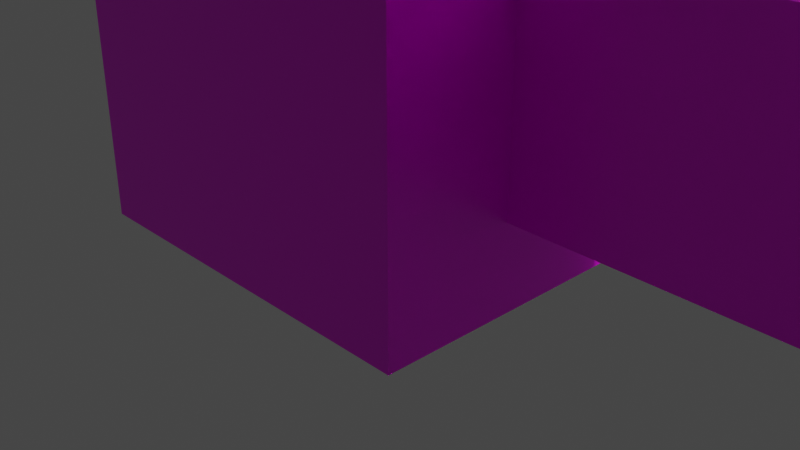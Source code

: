 # Source: fence_gate.blend  (saved by Blender 2.91.10; exported with 4.5.12 LTS)
import bpy
from mathutils import Matrix  # noqa: F401  (used for matrix-valued properties, if any)

bpy.ops.wm.read_factory_settings(use_empty=True)
scene = bpy.context.scene
scene.name = 'Scene'

# ---- collections
col_collection = bpy.data.collections.new('Collection'); scene.collection.children.link(col_collection)

# ---- images (referenced by path relative to the original .blend; pixels are not part of the script)
import os
ASSET_DIR = os.environ.get("B2B_ASSET_DIR", "")  # directory of the original .blend (textures are referenced by path, not embedded)
HERE = os.path.dirname(os.path.abspath(__file__))  # packed textures are extracted next to this script under _unpacked/

def load_image(name, relpath, width, height, colorspace="sRGB"):
    """Load a texture the original file referenced (path relative to the .blend, or extracted next to this script)."""
    p = next((c for c in (os.path.join(HERE, relpath), os.path.join(ASSET_DIR, relpath)) if relpath and os.path.exists(c)), "")
    if p:
        img = bpy.data.images.load(p, check_existing=True)
        img.name = name
    else:  # same state as the original file: an image datablock whose file is absent (Cycles renders it pink)
        img = bpy.data.images.new(name, width, height)
        img.source = "FILE"
        img.filepath = "//" + (relpath or name)
    img.colorspace_settings.name = colorspace
    return img
img_wall = load_image('wall', 'fencewall.png', 1024, 1024, 'sRGB')
img_handle = load_image('handle', 'handle.png', 1024, 1024, 'sRGB')

# ---- materials (node trees are filled in below, after node groups)
mat_wall = bpy.data.materials.new('wall')
mat_wall.alpha_threshold = 0.0
mat_wall.use_transparent_shadow = False
mat_wall.line_color = (0.0, 0.0, 0.0, 1.0)
mat_handle = bpy.data.materials.new('handle')
mat_handle.use_transparent_shadow = False

# ---- material node trees
mat_wall.use_nodes = True; mat_wall.node_tree.nodes.clear()
_N = mat_wall.node_tree.nodes; _L = mat_wall.node_tree.links
n0 = _N.new('ShaderNodeOutputMaterial'); n0.name = 'Material Output'; n0.location = (300, 300)
n1 = _N.new('ShaderNodeBsdfPrincipled'); n1.name = 'Principled BSDF'; n1.location = (10, 300)
n1.distribution = 'GGX'
n1.subsurface_method = 'BURLEY'
n1.inputs[2].default_value = 0.4
n1.inputs[3].default_value = 1.45
n1.inputs[27].default_value = (0.0, 0.0, 0.0, 1.0)
n1.inputs[28].default_value = 1.0
n2 = _N.new('ShaderNodeTexImage'); n2.name = 'Image Texture'; n2.location = (-280, 280)
n2.image = img_wall
_L.new(n1.outputs[0], n0.inputs[0])
_L.new(n2.outputs[0], n1.inputs[0])
n0.is_active_output = True
mat_handle.use_nodes = True; mat_handle.node_tree.nodes.clear()
_N = mat_handle.node_tree.nodes; _L = mat_handle.node_tree.links
n0 = _N.new('ShaderNodeBsdfPrincipled'); n0.name = 'Principled BSDF'; n0.location = (10, 300)
n0.distribution = 'GGX'
n0.subsurface_method = 'BURLEY'
n0.inputs[3].default_value = 1.45
n0.inputs[27].default_value = (0.0, 0.0, 0.0, 1.0)
n0.inputs[28].default_value = 1.0
n1 = _N.new('ShaderNodeOutputMaterial'); n1.name = 'Material Output'; n1.location = (300, 300)
n2 = _N.new('ShaderNodeTexImage'); n2.name = 'Image Texture'; n2.location = (-280, 280)
n2.image = img_handle
_L.new(n0.outputs[0], n1.inputs[0])
_L.new(n2.outputs[0], n0.inputs[0])
n1.is_active_output = True

# ---- world
world_world = bpy.data.worlds.new('World'); scene.world = world_world
world_world.use_nodes = True; world_world.node_tree.nodes.clear()
_N = world_world.node_tree.nodes; _L = world_world.node_tree.links
n0 = _N.new('ShaderNodeOutputWorld'); n0.name = 'World Output'; n0.location = (300, 300)
n1 = _N.new('ShaderNodeBackground'); n1.name = 'Background'; n1.location = (10, 300)
n1.inputs[0].default_value = (0.05088, 0.05088, 0.05088, 1.0)
_L.new(n1.outputs[0], n0.inputs[0])
n0.is_active_output = True
world_world.color = (0.05088, 0.05088, 0.05088)
world_world.use_sun_shadow = False
world_world.sun_shadow_jitter_overblur = 0.0

# ---- cameras
cam_camera = bpy.data.cameras.new('Camera')
cam_camera.clip_end = 100.0
cam_camera.ortho_scale = 7.314

# ---- lights
light_light = bpy.data.lights.new('Light', 'POINT')
light_light.transmission_factor = 0.0
light_light.energy = 1000.0
light_light.shadow_soft_size = 0.1
light_light.shadow_maximum_resolution = 0.006
light_light.use_absolute_resolution = True

# ---- meshes
me_cube_001 = bpy.data.meshes.new('Cube.001')
me_cube_001.from_pydata([(2.0, 2.0, 10.02), (2.0, 2.0, 0.01556), (2.0, -2.0, 10.02), (2.0, -2.0, 0.01556), (-2.0, 2.0, 10.02), (-2.0, 2.0, 0.01556), (-2.0, -2.0, 10.02), (-2.0, -2.0, 0.01556), (-2.0, 0.6667, 0.01556), (-2.0, -0.6667, 0.01556), (2.0, 0.6667, 10.02), (2.0, -0.6667, 10.02), (-2.0, -0.6667, 10.02), (-2.0, 0.6667, 10.02), (2.0, -0.6667, 0.01556), (2.0, 0.6667, 0.01556), (2.0, 2.0, 9.445), (2.0, 2.0, 7.309), (-2.0, -2.0, 7.309), (-2.0, -2.0, 9.445), (2.0, -2.0, 9.445), (2.0, -2.0, 7.309), (-2.0, 2.0, 9.445), (-2.0, 2.0, 7.309), (2.0, 0.6667, 9.445), (2.0, 0.6667, 7.309), (2.0, -0.6667, 9.445), (2.0, -0.6667, 7.309), (-2.0, -0.6667, 9.445), (-2.0, -0.6667, 7.309), (-2.0, 0.6667, 9.445), (-2.0, 0.6667, 7.309), (2.0, 2.0, 6.523), (2.0, 2.0, 4.194), (2.0, -2.0, 6.523), (2.0, -2.0, 4.194), (-2.0, 2.0, 6.523), (-2.0, 2.0, 4.194), (2.0, 0.6667, 6.523), (2.0, 0.6667, 4.194), (2.0, -0.6667, 6.523), (2.0, -0.6667, 4.194), (-2.0, -0.6667, 6.523), (-2.0, -0.6667, 4.194), (-2.0, 0.6667, 6.523), (-2.0, 0.6667, 4.194), (-2.0, -2.0, 4.194), (-2.0, -2.0, 6.523), (2.0, 2.0, 3.181), (2.0, 2.0, 0.9019), (2.0, -2.0, 3.181), (2.0, -2.0, 0.9019), (-2.0, 2.0, 3.181), (-2.0, 2.0, 0.9019), (2.0, 0.6667, 3.181), (2.0, 0.6667, 0.9019), (2.0, -0.6667, 3.181), (2.0, -0.6667, 0.9019), (-2.0, -0.6667, 3.181), (-2.0, -0.6667, 0.9019), (-2.0, 0.6667, 3.181), (-2.0, 0.6667, 0.9019), (-2.0, -2.0, 0.9019), (-2.0, -2.0, 3.181), (-7.0, -0.6667, 9.445), (-7.0, -0.6667, 7.309), (-7.0, 0.6667, 9.445), (-7.0, 0.6667, 7.309), (-7.0, 2.0, 10.02), (-7.0, 2.0, 0.01556), (-7.0, -2.0, 10.02), (-7.0, -2.0, 0.01556), (-11.0, 2.0, 10.02), (-11.0, 2.0, 0.01556), (-11.0, -2.0, 10.02), (-11.0, -2.0, 0.01556), (-11.0, 0.6667, 0.01556), (-11.0, -0.6667, 0.01556), (-7.0, 0.6667, 10.02), (-7.0, -0.6667, 10.02), (-11.0, -0.6667, 10.02), (-11.0, 0.6667, 10.02), (-7.0, -0.6667, 0.01556), (-7.0, 0.6667, 0.01556), (-7.0, 2.0, 9.445), (-7.0, 2.0, 7.309), (-11.0, -2.0, 7.309), (-11.0, -2.0, 9.445), (-7.0, -2.0, 9.445), (-7.0, -2.0, 7.309), (-11.0, 2.0, 9.445), (-11.0, 2.0, 7.309), (-7.0, 0.6667, 9.445), (-7.0, 0.6667, 7.309), (-7.0, -0.6667, 9.445), (-7.0, -0.6667, 7.309), (-11.0, -0.6667, 9.445), (-11.0, -0.6667, 7.309), (-11.0, 0.6667, 9.445), (-11.0, 0.6667, 7.309), (-7.0, 2.0, 6.523), (-7.0, 2.0, 4.194), (-7.0, -2.0, 6.523), (-7.0, -2.0, 4.194), (-11.0, 2.0, 6.523), (-11.0, 2.0, 4.194), (-7.0, 0.6667, 6.523), (-7.0, 0.6667, 4.194), (-7.0, -0.6667, 6.523), (-7.0, -0.6667, 4.194), (-11.0, -0.6667, 6.523), (-11.0, -0.6667, 4.194), (-11.0, 0.6667, 6.523), (-11.0, 0.6667, 4.194), (-11.0, -2.0, 4.194), (-11.0, -2.0, 6.523), (-7.0, 2.0, 3.181), (-7.0, 2.0, 0.9019), (-7.0, -2.0, 3.181), (-7.0, -2.0, 0.9019), (-11.0, 2.0, 3.181), (-11.0, 2.0, 0.9019), (-7.0, 0.6667, 3.181), (-7.0, 0.6667, 0.9019), (-7.0, -0.6667, 3.181), (-7.0, -0.6667, 0.9019), (-11.0, -0.6667, 3.181), (-11.0, -0.6667, 0.9019), (-11.0, 0.6667, 3.181), (-11.0, 0.6667, 0.9019), (-11.0, -2.0, 0.9019), (-11.0, -2.0, 3.181), (-1.944, 0.6667, 6.523), (-1.944, 0.6667, 4.194), (-1.944, -0.6667, 6.523), (-1.944, -0.6667, 4.194), (-2.0, 0.6667, 3.181), (-2.0, 0.6667, 0.9019), (-2.0, -0.6667, 3.181), (-2.0, -0.6667, 0.9019)], [], [(11, 12, 6, 2), (20, 2, 6, 19), (30, 13, 4, 22), (9, 14, 3, 7), (26, 11, 2, 20), (22, 4, 0, 16), (16, 0, 10, 24), (24, 10, 11, 26), (5, 1, 15, 8), (8, 15, 14, 9), (19, 6, 12, 28), (28, 12, 13, 30), (0, 4, 13, 10), (10, 13, 12, 11), (42, 29, 31, 44), (28, 30, 66, 64), (47, 18, 29, 42), (18, 19, 28, 29), (38, 25, 27, 40), (25, 24, 26, 27), (32, 17, 25, 38), (17, 16, 24, 25), (36, 23, 17, 32), (23, 22, 16, 17), (40, 27, 21, 34), (27, 26, 20, 21), (44, 31, 23, 36), (31, 30, 22, 23), (34, 21, 18, 47), (21, 20, 19, 18), (50, 35, 46, 63), (35, 34, 47, 46), (60, 45, 37, 52), (45, 44, 36, 37), (56, 41, 35, 50), (41, 40, 34, 35), (52, 37, 33, 48), (37, 36, 32, 33), (48, 33, 39, 54), (33, 32, 38, 39), (54, 39, 41, 56), (39, 38, 40, 41), (63, 46, 43, 58), (46, 47, 42, 43), (58, 43, 45, 60), (43, 42, 44, 45), (9, 59, 61, 8), (59, 58, 60, 61), (7, 62, 59, 9), (62, 63, 58, 59), (15, 55, 57, 14), (55, 54, 56, 57), (1, 49, 55, 15), (49, 48, 54, 55), (5, 53, 49, 1), (53, 52, 48, 49), (14, 57, 51, 3), (57, 56, 50, 51), (8, 61, 53, 5), (61, 60, 52, 53), (3, 51, 62, 7), (51, 50, 63, 62), (65, 64, 66, 67), (30, 31, 67, 66), (29, 28, 64, 65), (31, 29, 65, 67), (79, 80, 74, 70), (88, 70, 74, 87), (98, 81, 72, 90), (77, 82, 71, 75), (94, 79, 70, 88), (90, 72, 68, 84), (84, 68, 78, 92), (92, 78, 79, 94), (73, 69, 83, 76), (76, 83, 82, 77), (87, 74, 80, 96), (96, 80, 81, 98), (68, 72, 81, 78), (78, 81, 80, 79), (110, 97, 99, 112), (97, 96, 98, 99), (115, 86, 97, 110), (86, 87, 96, 97), (106, 93, 95, 108), (93, 92, 94, 95), (100, 85, 93, 106), (85, 84, 92, 93), (104, 91, 85, 100), (91, 90, 84, 85), (108, 95, 89, 102), (95, 94, 88, 89), (112, 99, 91, 104), (99, 98, 90, 91), (102, 89, 86, 115), (89, 88, 87, 86), (118, 103, 114, 131), (103, 102, 115, 114), (128, 113, 105, 120), (113, 112, 104, 105), (124, 109, 103, 118), (109, 108, 102, 103), (120, 105, 101, 116), (105, 104, 100, 101), (116, 101, 107, 122), (101, 100, 106, 107), (122, 107, 109, 124), (109, 107, 133, 135), (131, 114, 111, 126), (114, 115, 110, 111), (126, 111, 113, 128), (111, 110, 112, 113), (77, 127, 129, 76), (127, 126, 128, 129), (75, 130, 127, 77), (130, 131, 126, 127), (83, 123, 125, 82), (124, 125, 139, 138), (69, 117, 123, 83), (117, 116, 122, 123), (73, 121, 117, 69), (121, 120, 116, 117), (82, 125, 119, 71), (125, 124, 118, 119), (76, 129, 121, 73), (129, 128, 120, 121), (71, 119, 130, 75), (119, 118, 131, 130), (133, 132, 134, 135), (108, 109, 135, 134), (107, 106, 132, 133), (106, 108, 134, 132), (137, 136, 138, 139), (125, 123, 137, 139), (123, 122, 136, 137), (122, 124, 138, 136)])
_uv = me_cube_001.uv_layers.new(name='UVMap')
_uv.uv.foreach_set('vector', [0.6414, 0.5078, 0.481, 0.5078, 0.481, 0.5612, 0.6414, 0.5612, 0.1603, 0.378, 0.1603, 0.4009, 0.3207, 0.4009, 0.3207, 0.378, 0.4276, 0.378, 0.4276, 0.4009, 0.481, 0.4009, 0.481, 0.378, 0.6414, 0.6681, 0.481, 0.6681, 0.481, 0.7216, 0.6414, 0.7216, 0.1069, 0.7789, 0.1069, 0.8017, 0.1603, 0.8017, 0.1603, 0.7789, 0.6414, 0.378, 0.6414, 0.4009, 0.8017, 0.4009, 0.8017, 0.378, 0.0, 0.7789, 0.0, 0.8017, 0.05345, 0.8017, 0.05345, 0.7789, 0.05345, 0.7789, 0.05345, 0.8017, 0.1069, 0.8017, 0.1069, 0.7789, 0.6414, 0.5612, 0.481, 0.5612, 0.481, 0.6147, 0.6414, 0.6147, 0.6414, 0.6147, 0.481, 0.6147, 0.481, 0.6681, 0.6414, 0.6681, 0.3207, 0.378, 0.3207, 0.4009, 0.3741, 0.4009, 0.3741, 0.378, 0.3741, 0.378, 0.3741, 0.4009, 0.4276, 0.4009, 0.4276, 0.378, 0.6414, 0.4009, 0.481, 0.4009, 0.481, 0.4543, 0.6414, 0.4543, 0.6414, 0.4543, 0.481, 0.4543, 0.481, 0.5078, 0.6414, 0.5078, 0.3741, 0.2609, 0.3741, 0.2924, 0.4276, 0.2924, 0.4276, 0.2609, 0.8931, 0.6058, 0.9466, 0.6058, 0.9466, 0.4054, 0.8931, 0.4054, 0.3207, 0.2609, 0.3207, 0.2924, 0.3741, 0.2924, 0.3741, 0.2609, 0.3207, 0.2924, 0.3207, 0.378, 0.3741, 0.378, 0.3741, 0.2924, 0.05345, 0.6617, 0.05345, 0.6933, 0.1069, 0.6933, 0.1069, 0.6617, 0.05345, 0.6933, 0.05345, 0.7789, 0.1069, 0.7789, 0.1069, 0.6933, 0.0, 0.6617, 0.0, 0.6933, 0.05345, 0.6933, 0.05345, 0.6617, 0.0, 0.6933, 0.0, 0.7789, 0.05345, 0.7789, 0.05345, 0.6933, 0.6414, 0.2609, 0.6414, 0.2924, 0.8017, 0.2924, 0.8017, 0.2609, 0.6414, 0.2924, 0.6414, 0.378, 0.8017, 0.378, 0.8017, 0.2924, 0.1069, 0.6617, 0.1069, 0.6933, 0.1603, 0.6933, 0.1603, 0.6617, 0.1069, 0.6933, 0.1069, 0.7789, 0.1603, 0.7789, 0.1603, 0.6933, 0.4276, 0.2609, 0.4276, 0.2924, 0.481, 0.2924, 0.481, 0.2609, 0.4276, 0.2924, 0.4276, 0.378, 0.481, 0.378, 0.481, 0.2924, 0.1603, 0.2609, 0.1603, 0.2924, 0.3207, 0.2924, 0.3207, 0.2609, 0.1603, 0.2924, 0.1603, 0.378, 0.3207, 0.378, 0.3207, 0.2924, 0.1603, 0.1269, 0.1603, 0.1675, 0.3207, 0.1675, 0.3207, 0.1269, 0.1603, 0.1675, 0.1603, 0.2609, 0.3207, 0.2609, 0.3207, 0.1675, 0.4276, 0.1269, 0.4276, 0.1675, 0.481, 0.1675, 0.481, 0.1269, 0.4276, 0.1675, 0.4276, 0.2609, 0.481, 0.2609, 0.481, 0.1675, 0.1069, 0.5278, 0.1069, 0.5684, 0.1603, 0.5684, 0.1603, 0.5278, 0.1069, 0.5684, 0.1069, 0.6617, 0.1603, 0.6617, 0.1603, 0.5684, 0.6414, 0.1269, 0.6414, 0.1675, 0.8017, 0.1675, 0.8017, 0.1269, 0.6414, 0.1675, 0.6414, 0.2609, 0.8017, 0.2609, 0.8017, 0.1675, 0.0, 0.5278, 0.0, 0.5684, 0.05345, 0.5684, 0.05345, 0.5278, 0.0, 0.5684, 0.0, 0.6617, 0.05345, 0.6617, 0.05345, 0.5684, 0.05345, 0.5278, 0.05345, 0.5684, 0.1069, 0.5684, 0.1069, 0.5278, 0.05345, 0.5684, 0.05345, 0.6617, 0.1069, 0.6617, 0.1069, 0.5684, 0.3207, 0.1269, 0.3207, 0.1675, 0.3741, 0.1675, 0.3741, 0.1269, 0.3207, 0.1675, 0.3207, 0.2609, 0.3741, 0.2609, 0.3741, 0.1675, 0.3741, 0.1269, 0.3741, 0.1675, 0.4276, 0.1675, 0.4276, 0.1269, 0.3741, 0.1675, 0.3741, 0.2609, 0.4276, 0.2609, 0.4276, 0.1675, 0.3741, 4.657e-09, 0.3741, 0.03553, 0.4276, 0.03553, 0.4276, 9.313e-09, 0.3741, 0.03553, 0.3741, 0.1269, 0.4276, 0.1269, 0.4276, 0.03553, 0.3207, 0.0, 0.3207, 0.03553, 0.3741, 0.03553, 0.3741, 4.657e-09, 0.3207, 0.03553, 0.3207, 0.1269, 0.3741, 0.1269, 0.3741, 0.03553, 0.05345, 0.4009, 0.05345, 0.4364, 0.1069, 0.4364, 0.1069, 0.4009, 0.05345, 0.4364, 0.05345, 0.5278, 0.1069, 0.5278, 0.1069, 0.4364, 0.0, 0.4009, 0.0, 0.4364, 0.05345, 0.4364, 0.05345, 0.4009, 0.0, 0.4364, 0.0, 0.5278, 0.05345, 0.5278, 0.05345, 0.4364, 0.6414, 0.0, 0.6414, 0.03553, 0.8017, 0.03553, 0.8017, 1.397e-08, 0.6414, 0.03553, 0.6414, 0.1269, 0.8017, 0.1269, 0.8017, 0.03553, 0.1069, 0.4009, 0.1069, 0.4364, 0.1603, 0.4364, 0.1603, 0.4009, 0.1069, 0.4364, 0.1069, 0.5278, 0.1603, 0.5278, 0.1603, 0.4364, 0.4276, 9.313e-09, 0.4276, 0.03553, 0.481, 0.03553, 0.481, 1.397e-08, 0.4276, 0.03553, 0.4276, 0.1269, 0.481, 0.1269, 0.481, 0.03553, 0.1603, 0.0, 0.1603, 0.03553, 0.3207, 0.03553, 0.3207, 1.397e-08, 0.1603, 0.03553, 0.1603, 0.1269, 0.3207, 0.1269, 0.3207, 0.03553, 0.1069, 0.8017, 0.1069, 0.8874, 0.1603, 0.8874, 0.1603, 0.8017, 0.5667, 0.922, 0.6523, 0.922, 0.6523, 0.7216, 0.5667, 0.7216, 0.5667, 0.7216, 0.481, 0.7216, 0.481, 0.922, 0.5667, 0.922, 0.9486, 0.0, 0.8951, 0.0, 0.8951, 0.2004, 0.9486, 0.2004, 0.8017, 0.5078, 0.6414, 0.5078, 0.6414, 0.5612, 0.8017, 0.5612, 0.3207, 0.7789, 0.3207, 0.8017, 0.481, 0.8017, 0.481, 0.7789, 0.1069, 0.378, 0.1069, 0.4009, 0.1603, 0.4009, 0.1603, 0.378, 0.8017, 0.6681, 0.6414, 0.6681, 0.6414, 0.7216, 0.8017, 0.7216, 0.5879, 0.378, 0.5879, 0.4009, 0.6414, 0.4009, 0.6414, 0.378, 0.1603, 0.7789, 0.1603, 0.8017, 0.3207, 0.8017, 0.3207, 0.7789, 0.481, 0.378, 0.481, 0.4009, 0.5345, 0.4009, 0.5345, 0.378, 0.5345, 0.378, 0.5345, 0.4009, 0.5879, 0.4009, 0.5879, 0.378, 0.8017, 0.5612, 0.6414, 0.5612, 0.6414, 0.6147, 0.8017, 0.6147, 0.8017, 0.6147, 0.6414, 0.6147, 0.6414, 0.6681, 0.8017, 0.6681, 0.0, 0.378, 0.0, 0.4009, 0.05345, 0.4009, 0.05345, 0.378, 0.05345, 0.378, 0.05345, 0.4009, 0.1069, 0.4009, 0.1069, 0.378, 0.8017, 0.4009, 0.6414, 0.4009, 0.6414, 0.4543, 0.8017, 0.4543, 0.8017, 0.4543, 0.6414, 0.4543, 0.6414, 0.5078, 0.8017, 0.5078, 0.05345, 0.2609, 0.05345, 0.2924, 0.1069, 0.2924, 0.1069, 0.2609, 0.05345, 0.2924, 0.05345, 0.378, 0.1069, 0.378, 0.1069, 0.2924, 0.0, 0.2609, 0.0, 0.2924, 0.05345, 0.2924, 0.05345, 0.2609, 0.0, 0.2924, 0.0, 0.378, 0.05345, 0.378, 0.05345, 0.2924, 0.5345, 0.2609, 0.5345, 0.2924, 0.5879, 0.2924, 0.5879, 0.2609, 0.5345, 0.2924, 0.5345, 0.378, 0.5879, 0.378, 0.5879, 0.2924, 0.481, 0.2609, 0.481, 0.2924, 0.5345, 0.2924, 0.5345, 0.2609, 0.481, 0.2924, 0.481, 0.378, 0.5345, 0.378, 0.5345, 0.2924, 0.1603, 0.6617, 0.1603, 0.6933, 0.3207, 0.6933, 0.3207, 0.6617, 0.1603, 0.6933, 0.1603, 0.7789, 0.3207, 0.7789, 0.3207, 0.6933, 0.5879, 0.2609, 0.5879, 0.2924, 0.6414, 0.2924, 0.6414, 0.2609, 0.5879, 0.2924, 0.5879, 0.378, 0.6414, 0.378, 0.6414, 0.2924, 0.1069, 0.2609, 0.1069, 0.2924, 0.1603, 0.2924, 0.1603, 0.2609, 0.1069, 0.2924, 0.1069, 0.378, 0.1603, 0.378, 0.1603, 0.2924, 0.3207, 0.6617, 0.3207, 0.6933, 0.481, 0.6933, 0.481, 0.6617, 0.3207, 0.6933, 0.3207, 0.7789, 0.481, 0.7789, 0.481, 0.6933, 0.3207, 0.5278, 0.3207, 0.5684, 0.481, 0.5684, 0.481, 0.5278, 0.3207, 0.5684, 0.3207, 0.6617, 0.481, 0.6617, 0.481, 0.5684, 0.1069, 0.1269, 0.1069, 0.1675, 0.1603, 0.1675, 0.1603, 0.1269, 0.1069, 0.1675, 0.1069, 0.2609, 0.1603, 0.2609, 0.1603, 0.1675, 0.5879, 0.1269, 0.5879, 0.1675, 0.6414, 0.1675, 0.6414, 0.1269, 0.5879, 0.1675, 0.5879, 0.2609, 0.6414, 0.2609, 0.6414, 0.1675, 0.1603, 0.5278, 0.1603, 0.5684, 0.3207, 0.5684, 0.3207, 0.5278, 0.1603, 0.5684, 0.1603, 0.6617, 0.3207, 0.6617, 0.3207, 0.5684, 0.481, 0.1269, 0.481, 0.1675, 0.5345, 0.1675, 0.5345, 0.1269, 0.481, 0.1675, 0.481, 0.2609, 0.5345, 0.2609, 0.5345, 0.1675, 0.5345, 0.1269, 0.5345, 0.1675, 0.5879, 0.1675, 0.5879, 0.1269, 0.7592, 0.7216, 0.7057, 0.7216, 0.7057, 0.9243, 0.7592, 0.9243, 0.0, 0.1269, 0.0, 0.1675, 0.05345, 0.1675, 0.05345, 0.1269, 0.0, 0.1675, 0.0, 0.2609, 0.05345, 0.2609, 0.05345, 0.1675, 0.05345, 0.1269, 0.05345, 0.1675, 0.1069, 0.1675, 0.1069, 0.1269, 0.05345, 0.1675, 0.05345, 0.2609, 0.1069, 0.2609, 0.1069, 0.1675, 0.05345, 4.657e-09, 0.05345, 0.03553, 0.1069, 0.03553, 0.1069, 9.313e-09, 0.05345, 0.03553, 0.05345, 0.1269, 0.1069, 0.1269, 0.1069, 0.03553, 0.0, 0.0, 0.0, 0.03553, 0.05345, 0.03553, 0.05345, 4.657e-09, 0.0, 0.03553, 0.0, 0.1269, 0.05345, 0.1269, 0.05345, 0.03553, 0.5345, 4.657e-09, 0.5345, 0.03553, 0.5879, 0.03553, 0.5879, 9.313e-09, 0.8017, 0.6058, 0.8931, 0.6058, 0.8931, 0.4054, 0.8017, 0.4054, 0.481, 0.0, 0.481, 0.03553, 0.5345, 0.03553, 0.5345, 4.657e-09, 0.481, 0.03553, 0.481, 0.1269, 0.5345, 0.1269, 0.5345, 0.03553, 0.1603, 0.4009, 0.1603, 0.4364, 0.3207, 0.4364, 0.3207, 0.4009, 0.1603, 0.4364, 0.1603, 0.5278, 0.3207, 0.5278, 0.3207, 0.4364, 0.5879, 9.313e-09, 0.5879, 0.03553, 0.6414, 0.03553, 0.6414, 1.397e-08, 0.5879, 0.03553, 0.5879, 0.1269, 0.6414, 0.1269, 0.6414, 0.03553, 0.1069, 9.313e-09, 0.1069, 0.03553, 0.1603, 0.03553, 0.1603, 1.397e-08, 0.1069, 0.03553, 0.1069, 0.1269, 0.1603, 0.1269, 0.1603, 0.03553, 0.3207, 0.4009, 0.3207, 0.4364, 0.481, 0.4364, 0.481, 0.4009, 0.3207, 0.4364, 0.3207, 0.5278, 0.481, 0.5278, 0.481, 0.4364, 0.0, 0.8017, 0.0, 0.8951, 0.05345, 0.8951, 0.05345, 0.8017, 0.8951, 0.0, 0.8017, 0.0, 0.8017, 0.2027, 0.8951, 0.2027, 0.8017, 0.4054, 0.8951, 0.4054, 0.8951, 0.2027, 0.8017, 0.2027, 0.6523, 0.9243, 0.7057, 0.9243, 0.7057, 0.7216, 0.6523, 0.7216, 0.05345, 0.8017, 0.05345, 0.8931, 0.1069, 0.8931, 0.1069, 0.8017, 0.9466, 0.6058, 1.0, 0.6058, 1.0, 0.4054, 0.9466, 0.4054, 0.8931, 0.6058, 0.8017, 0.6058, 0.8017, 0.8063, 0.8931, 0.8063, 0.9486, 0.2004, 0.8951, 0.2004, 0.8951, 0.4009, 0.9486, 0.4009])
me_cube_001.materials.append(mat_wall)
me_cube_001.use_remesh_preserve_volume = False
me_cube_001.use_remesh_preserve_attributes = False
me_cube_001.use_mirror_vertex_groups = False
me_cube_001.update()
me_cylinder = bpy.data.meshes.new('Cylinder')
me_cylinder.from_pydata([(0.0, 1.0, -1.0), (0.0, 1.0, 1.0), (0.1951, 0.9808, -1.0), (0.1951, 0.9808, 1.0), (0.3827, 0.9239, -1.0), (0.3827, 0.9239, 1.0), (0.5556, 0.8315, -1.0), (0.5556, 0.8315, 1.0), (0.7071, 0.7071, -1.0), (0.7071, 0.7071, 1.0), (0.8315, 0.5556, -1.0), (0.8315, 0.5556, 1.0), (0.9239, 0.3827, -1.0), (0.9239, 0.3827, 1.0), (0.9808, 0.1951, -1.0), (0.9808, 0.1951, 1.0), (1.0, 7.55e-08, -1.0), (1.0, 7.55e-08, 1.0), (0.9808, -0.1951, -1.0), (0.9808, -0.1951, 1.0), (0.9239, -0.3827, -1.0), (0.9239, -0.3827, 1.0), (0.8315, -0.5556, -1.0), (0.8315, -0.5556, 1.0), (0.7071, -0.7071, -1.0), (0.7071, -0.7071, 1.0), (0.5556, -0.8315, -1.0), (0.5556, -0.8315, 1.0), (0.3827, -0.9239, -1.0), (0.3827, -0.9239, 1.0), (0.1951, -0.9808, -1.0), (0.1951, -0.9808, 1.0), (-3.258e-07, -1.0, -1.0), (-3.258e-07, -1.0, 1.0), (-0.1951, -0.9808, -1.0), (-0.1951, -0.9808, 1.0), (-0.3827, -0.9239, -1.0), (-0.3827, -0.9239, 1.0), (-0.5556, -0.8315, -1.0), (-0.5556, -0.8315, 1.0), (-0.7071, -0.7071, -1.0), (-0.7071, -0.7071, 1.0), (-0.8315, -0.5556, -1.0), (-0.8315, -0.5556, 1.0), (-0.9239, -0.3827, -1.0), (-0.9239, -0.3827, 1.0), (-0.9808, -0.1951, -1.0), (-0.9808, -0.1951, 1.0), (-1.0, 9.656e-07, -1.0), (-1.0, 9.656e-07, 1.0), (-0.9808, 0.1951, -1.0), (-0.9808, 0.1951, 1.0), (-0.9239, 0.3827, -1.0), (-0.9239, 0.3827, 1.0), (-0.8315, 0.5556, -1.0), (-0.8315, 0.5556, 1.0), (-0.7071, 0.7071, -1.0), (-0.7071, 0.7071, 1.0), (-0.5556, 0.8315, -1.0), (-0.5556, 0.8315, 1.0), (-0.3827, 0.9239, -1.0), (-0.3827, 0.9239, 1.0), (-0.1951, 0.9808, -1.0), (-0.1951, 0.9808, 1.0), (0.0, 1.0, 0.8544), (0.1951, 0.9808, 0.8544), (0.3827, 0.9239, 0.8544), (0.5556, 0.8315, 0.8544), (0.7071, 0.7071, 0.8544), (0.8315, 0.5556, 0.8544), (0.9239, 0.3827, 0.8544), (0.9808, 0.1951, 0.8544), (1.0, 7.55e-08, 0.8544), (0.9808, -0.1951, 0.8544), (0.9239, -0.3827, 0.8544), (0.8315, -0.5556, 0.8544), (0.7071, -0.7071, 0.8544), (0.5556, -0.8315, 0.8544), (0.3827, -0.9239, 0.8544), (0.1951, -0.9808, 0.8544), (-3.258e-07, -1.0, 0.8544), (-0.1951, -0.9808, 0.8544), (-0.3827, -0.9239, 0.8544), (-0.5556, -0.8315, 0.8544), (-0.7071, -0.7071, 0.8544), (-0.8315, -0.5556, 0.8544), (-0.9239, -0.3827, 0.8544), (-0.9808, -0.1951, 0.8544), (-1.0, 9.656e-07, 0.8544), (-0.9808, 0.1951, 0.8544), (-0.9239, 0.3827, 0.8544), (-0.8315, 0.5556, 0.8544), (-0.7071, 0.7071, 0.8544), (-0.5556, 0.8315, 0.8544), (-0.3827, 0.9239, 0.8544), (-0.1951, 0.9808, 0.8544), (0.1951, 0.9808, 0.7883), (0.3827, 0.9239, 0.7883), (0.5556, 0.8315, 0.7883), (0.7071, 0.7071, 0.7883), (0.8315, 0.5556, 0.7883), (0.9239, 0.3827, 0.7883), (0.9808, 0.1951, 0.7883), (1.0, 7.55e-08, 0.7883), (0.9808, -0.1951, 0.7883), (0.9239, -0.3827, 0.7883), (0.8315, -0.5556, 0.7883), (0.7071, -0.7071, 0.7883), (0.5556, -0.8315, 0.7883), (0.3827, -0.9239, 0.7883), (0.1951, -0.9808, 0.7883), (-3.258e-07, -1.0, 0.7883), (-0.1951, -0.9808, 0.7883), (-0.3827, -0.9239, 0.7883), (-0.5556, -0.8315, 0.7883), (-0.7071, -0.7071, 0.7883), (-0.8315, -0.5556, 0.7883), (-0.9239, -0.3827, 0.7883), (-0.9808, -0.1951, 0.7883), (-1.0, 9.656e-07, 0.7883), (-0.9808, 0.1951, 0.7883), (-0.9239, 0.3827, 0.7883), (-0.8315, 0.5556, 0.7883), (-0.7071, 0.7071, 0.7883), (-0.5556, 0.8315, 0.7883), (-0.3827, 0.9239, 0.7883), (-0.1951, 0.9808, 0.7883), (0.0, 1.0, 0.7883), (0.1951, 0.9808, 0.1728), (0.3827, 0.9239, 0.1728), (0.5556, 0.8315, 0.1728), (0.7071, 0.7071, 0.1728), (0.8315, 0.5556, 0.1728), (0.9239, 0.3827, 0.1728), (0.9808, 0.1951, 0.1728), (1.0, 7.55e-08, 0.1728), (0.9808, -0.1951, 0.1728), (0.9239, -0.3827, 0.1728), (0.8315, -0.5556, 0.1728), (0.7071, -0.7071, 0.1728), (0.5556, -0.8315, 0.1728), (0.3827, -0.9239, 0.1728), (0.1951, -0.9808, 0.1728), (-3.258e-07, -1.0, 0.1728), (-0.1951, -0.9808, 0.1728), (-0.3827, -0.9239, 0.1728), (-0.5556, -0.8315, 0.1728), (-0.7071, -0.7071, 0.1728), (-0.8315, -0.5556, 0.1728), (-0.9239, -0.3827, 0.1728), (-0.9808, -0.1951, 0.1728), (-1.0, 9.656e-07, 0.1728), (-0.9808, 0.1951, 0.1728), (-0.9239, 0.3827, 0.1728), (-0.8315, 0.5556, 0.1728), (-0.7071, 0.7071, 0.1728), (-0.5556, 0.8315, 0.1728), (-0.3827, 0.9239, 0.1728), (-0.1951, 0.9808, 0.1728), (0.0, 1.0, 0.1728), (0.1951, 0.9808, 0.08234), (0.3827, 0.9239, 0.08234), (0.5556, 0.8315, 0.08234), (0.7071, 0.7071, 0.08234), (0.8315, 0.5556, 0.08234), (0.9239, 0.3827, 0.08234), (0.9808, 0.1951, 0.08234), (1.0, 7.55e-08, 0.08234), (0.9808, -0.1951, 0.08234), (0.9239, -0.3827, 0.08234), (0.8315, -0.5556, 0.08234), (0.7071, -0.7071, 0.08234), (0.5556, -0.8315, 0.08234), (0.3827, -0.9239, 0.08234), (0.1951, -0.9808, 0.08234), (-3.258e-07, -1.0, 0.08234), (-0.1951, -0.9808, 0.08234), (-0.3827, -0.9239, 0.08234), (-0.5556, -0.8315, 0.08234), (-0.7071, -0.7071, 0.08234), (-0.8315, -0.5556, 0.08234), (-0.9239, -0.3827, 0.08234), (-0.9808, -0.1951, 0.08234), (-1.0, 9.656e-07, 0.08234), (-0.9808, 0.1951, 0.08234), (-0.9239, 0.3827, 0.08234), (-0.8315, 0.5556, 0.08234), (-0.7071, 0.7071, 0.08234), (-0.5556, 0.8315, 0.08234), (-0.3827, 0.9239, 0.08234), (-0.1951, 0.9808, 0.08234), (0.0, 1.0, 0.08234), (0.1951, 0.9808, -0.5969), (0.3827, 0.9239, -0.5969), (0.5556, 0.8315, -0.5969), (0.7071, 0.7071, -0.5969), (0.8315, 0.5556, -0.5969), (0.9239, 0.3827, -0.5969), (0.9808, 0.1951, -0.5969), (1.0, 7.55e-08, -0.5969), (0.9808, -0.1951, -0.5969), (0.9239, -0.3827, -0.5969), (0.8315, -0.5556, -0.5969), (0.7071, -0.7071, -0.5969), (0.5556, -0.8315, -0.5969), (0.3827, -0.9239, -0.5969), (0.1951, -0.9808, -0.5969), (-3.258e-07, -1.0, -0.5969), (-0.1951, -0.9808, -0.5969), (-0.3827, -0.9239, -0.5969), (-0.5556, -0.8315, -0.5969), (-0.7071, -0.7071, -0.5969), (-0.8315, -0.5556, -0.5969), (-0.9239, -0.3827, -0.5969), (-0.9808, -0.1951, -0.5969), (-1.0, 9.656e-07, -0.5969), (-0.9808, 0.1951, -0.5969), (-0.9239, 0.3827, -0.5969), (-0.8315, 0.5556, -0.5969), (-0.7071, 0.7071, -0.5969), (-0.5556, 0.8315, -0.5969), (-0.3827, 0.9239, -0.5969), (-0.1951, 0.9808, -0.5969), (0.0, 1.0, -0.5969), (0.1951, 0.9808, -0.7303), (0.3827, 0.9239, -0.7303), (0.5556, 0.8315, -0.7303), (0.7071, 0.7071, -0.7303), (0.8315, 0.5556, -0.7303), (0.9239, 0.3827, -0.7303), (0.9808, 0.1951, -0.7303), (1.0, 7.55e-08, -0.7303), (0.9808, -0.1951, -0.7303), (0.9239, -0.3827, -0.7303), (0.8315, -0.5556, -0.7303), (0.7071, -0.7071, -0.7303), (0.5556, -0.8315, -0.7303), (0.3827, -0.9239, -0.7303), (0.1951, -0.9808, -0.7303), (-3.258e-07, -1.0, -0.7303), (-0.1951, -0.9808, -0.7303), (-0.3827, -0.9239, -0.7303), (-0.5556, -0.8315, -0.7303), (-0.7071, -0.7071, -0.7303), (-0.8315, -0.5556, -0.7303), (-0.9239, -0.3827, -0.7303), (-0.9808, -0.1951, -0.7303), (-1.0, 9.656e-07, -0.7303), (-0.9808, 0.1951, -0.7303), (-0.9239, 0.3827, -0.7303), (-0.8315, 0.5556, -0.7303), (-0.7071, 0.7071, -0.7303), (-0.5556, 0.8315, -0.7303), (-0.3827, 0.9239, -0.7303), (-0.1951, 0.9808, -0.7303), (0.0, 1.0, -0.7303), (7.344e-07, 2.692, 0.7883), (7.344e-07, 2.692, 0.8544), (-0.1951, 2.673, 0.8544), (0.1951, 2.673, 0.8544), (0.1951, 2.673, 0.7883), (-0.1951, 2.673, 0.7883), (7.488e-07, 2.692, 0.08234), (7.488e-07, 2.692, 0.1728), (-0.1951, 2.673, 0.1728), (0.1951, 2.673, 0.1728), (0.1951, 2.673, 0.08234), (-0.1951, 2.673, 0.08234), (6.314e-07, 2.484, -0.7303), (6.314e-07, 2.484, -0.5969), (-0.1951, 2.465, -0.5969), (0.1951, 2.465, -0.5969), (0.1951, 2.465, -0.7303), (-0.1951, 2.465, -0.7303)], [], [(64, 1, 3, 65), (65, 3, 5, 66), (66, 5, 7, 67), (67, 7, 9, 68), (68, 9, 11, 69), (69, 11, 13, 70), (70, 13, 15, 71), (71, 15, 17, 72), (72, 17, 19, 73), (73, 19, 21, 74), (74, 21, 23, 75), (75, 23, 25, 76), (76, 25, 27, 77), (77, 27, 29, 78), (78, 29, 31, 79), (79, 31, 33, 80), (80, 33, 35, 81), (81, 35, 37, 82), (82, 37, 39, 83), (83, 39, 41, 84), (84, 41, 43, 85), (85, 43, 45, 86), (86, 45, 47, 87), (87, 47, 49, 88), (88, 49, 51, 89), (89, 51, 53, 90), (90, 53, 55, 91), (91, 55, 57, 92), (92, 57, 59, 93), (93, 59, 61, 94), (3, 1, 63, 61, 59, 57, 55, 53, 51, 49, 47, 45, 43, 41, 39, 37, 35, 33, 31, 29, 27, 25, 23, 21, 19, 17, 15, 13, 11, 9, 7, 5), (94, 61, 63, 95), (95, 63, 1, 64), (0, 2, 4, 6, 8, 10, 12, 14, 16, 18, 20, 22, 24, 26, 28, 30, 32, 34, 36, 38, 40, 42, 44, 46, 48, 50, 52, 54, 56, 58, 60, 62), (95, 64, 257, 258), (125, 94, 95, 126), (124, 93, 94, 125), (123, 92, 93, 124), (122, 91, 92, 123), (121, 90, 91, 122), (120, 89, 90, 121), (119, 88, 89, 120), (118, 87, 88, 119), (117, 86, 87, 118), (116, 85, 86, 117), (115, 84, 85, 116), (114, 83, 84, 115), (113, 82, 83, 114), (112, 81, 82, 113), (111, 80, 81, 112), (110, 79, 80, 111), (109, 78, 79, 110), (108, 77, 78, 109), (107, 76, 77, 108), (106, 75, 76, 107), (105, 74, 75, 106), (104, 73, 74, 105), (103, 72, 73, 104), (102, 71, 72, 103), (101, 70, 71, 102), (100, 69, 70, 101), (99, 68, 69, 100), (98, 67, 68, 99), (97, 66, 67, 98), (96, 65, 66, 97), (65, 96, 260, 259), (159, 127, 96, 128), (128, 96, 97, 129), (129, 97, 98, 130), (130, 98, 99, 131), (131, 99, 100, 132), (132, 100, 101, 133), (133, 101, 102, 134), (134, 102, 103, 135), (135, 103, 104, 136), (136, 104, 105, 137), (137, 105, 106, 138), (138, 106, 107, 139), (139, 107, 108, 140), (140, 108, 109, 141), (141, 109, 110, 142), (142, 110, 111, 143), (143, 111, 112, 144), (144, 112, 113, 145), (145, 113, 114, 146), (146, 114, 115, 147), (147, 115, 116, 148), (148, 116, 117, 149), (149, 117, 118, 150), (150, 118, 119, 151), (151, 119, 120, 152), (152, 120, 121, 153), (153, 121, 122, 154), (154, 122, 123, 155), (155, 123, 124, 156), (156, 124, 125, 157), (157, 125, 126, 158), (158, 126, 127, 159), (190, 158, 264, 267), (189, 157, 158, 190), (188, 156, 157, 189), (187, 155, 156, 188), (186, 154, 155, 187), (185, 153, 154, 186), (184, 152, 153, 185), (183, 151, 152, 184), (182, 150, 151, 183), (181, 149, 150, 182), (180, 148, 149, 181), (179, 147, 148, 180), (178, 146, 147, 179), (177, 145, 146, 178), (176, 144, 145, 177), (175, 143, 144, 176), (174, 142, 143, 175), (173, 141, 142, 174), (172, 140, 141, 173), (171, 139, 140, 172), (170, 138, 139, 171), (169, 137, 138, 170), (168, 136, 137, 169), (167, 135, 136, 168), (166, 134, 135, 167), (165, 133, 134, 166), (164, 132, 133, 165), (163, 131, 132, 164), (162, 130, 131, 163), (161, 129, 130, 162), (160, 128, 129, 161), (191, 190, 267, 262), (223, 191, 160, 192), (192, 160, 161, 193), (193, 161, 162, 194), (194, 162, 163, 195), (195, 163, 164, 196), (196, 164, 165, 197), (197, 165, 166, 198), (198, 166, 167, 199), (199, 167, 168, 200), (200, 168, 169, 201), (201, 169, 170, 202), (202, 170, 171, 203), (203, 171, 172, 204), (204, 172, 173, 205), (205, 173, 174, 206), (206, 174, 175, 207), (207, 175, 176, 208), (208, 176, 177, 209), (209, 177, 178, 210), (210, 178, 179, 211), (211, 179, 180, 212), (212, 180, 181, 213), (213, 181, 182, 214), (214, 182, 183, 215), (215, 183, 184, 216), (216, 184, 185, 217), (217, 185, 186, 218), (218, 186, 187, 219), (219, 187, 188, 220), (220, 188, 189, 221), (221, 189, 190, 222), (222, 190, 191, 223), (224, 255, 268, 272), (253, 221, 222, 254), (252, 220, 221, 253), (251, 219, 220, 252), (250, 218, 219, 251), (249, 217, 218, 250), (248, 216, 217, 249), (247, 215, 216, 248), (246, 214, 215, 247), (245, 213, 214, 246), (244, 212, 213, 245), (243, 211, 212, 244), (242, 210, 211, 243), (241, 209, 210, 242), (240, 208, 209, 241), (239, 207, 208, 240), (238, 206, 207, 239), (237, 205, 206, 238), (236, 204, 205, 237), (235, 203, 204, 236), (234, 202, 203, 235), (233, 201, 202, 234), (232, 200, 201, 233), (231, 199, 200, 232), (230, 198, 199, 231), (229, 197, 198, 230), (228, 196, 197, 229), (227, 195, 196, 228), (226, 194, 195, 227), (225, 193, 194, 226), (224, 192, 193, 225), (222, 223, 269, 270), (0, 255, 224, 2), (2, 224, 225, 4), (4, 225, 226, 6), (6, 226, 227, 8), (8, 227, 228, 10), (10, 228, 229, 12), (12, 229, 230, 14), (14, 230, 231, 16), (16, 231, 232, 18), (18, 232, 233, 20), (20, 233, 234, 22), (22, 234, 235, 24), (24, 235, 236, 26), (26, 236, 237, 28), (28, 237, 238, 30), (30, 238, 239, 32), (32, 239, 240, 34), (34, 240, 241, 36), (36, 241, 242, 38), (38, 242, 243, 40), (40, 243, 244, 42), (42, 244, 245, 44), (44, 245, 246, 46), (46, 246, 247, 48), (48, 247, 248, 50), (50, 248, 249, 52), (52, 249, 250, 54), (54, 250, 251, 56), (56, 251, 252, 58), (58, 252, 253, 60), (60, 253, 254, 62), (62, 254, 255, 0), (261, 258, 257, 256), (256, 257, 259, 260), (96, 127, 256, 260), (64, 65, 259, 257), (127, 126, 261, 256), (126, 95, 258, 261), (267, 264, 263, 262), (262, 263, 265, 266), (128, 160, 266, 265), (158, 159, 263, 264), (160, 191, 262, 266), (159, 128, 265, 263), (273, 270, 269, 268), (268, 269, 271, 272), (223, 192, 271, 269), (255, 254, 273, 268), (254, 222, 270, 273), (192, 224, 272, 271)])
_uv = me_cylinder.uv_layers.new(name='UVMap')
_uv.uv.foreach_set('vector', [1.0, 0.9636, 1.0, 1.0, 0.9688, 1.0, 0.9688, 0.9636, 0.9688, 0.9636, 0.9688, 1.0, 0.9375, 1.0, 0.9375, 0.9636, 0.9375, 0.9636, 0.9375, 1.0, 0.9062, 1.0, 0.9062, 0.9636, 0.9062, 0.9636, 0.9062, 1.0, 0.875, 1.0, 0.875, 0.9636, 0.875, 0.9636, 0.875, 1.0, 0.8438, 1.0, 0.8438, 0.9636, 0.8438, 0.9636, 0.8438, 1.0, 0.8125, 1.0, 0.8125, 0.9636, 0.8125, 0.9636, 0.8125, 1.0, 0.7812, 1.0, 0.7812, 0.9636, 0.7812, 0.9636, 0.7812, 1.0, 0.75, 1.0, 0.75, 0.9636, 0.75, 0.9636, 0.75, 1.0, 0.7188, 1.0, 0.7188, 0.9636, 0.7188, 0.9636, 0.7188, 1.0, 0.6875, 1.0, 0.6875, 0.9636, 0.6875, 0.9636, 0.6875, 1.0, 0.6562, 1.0, 0.6562, 0.9636, 0.6562, 0.9636, 0.6562, 1.0, 0.625, 1.0, 0.625, 0.9636, 0.625, 0.9636, 0.625, 1.0, 0.5938, 1.0, 0.5938, 0.9636, 0.5938, 0.9636, 0.5938, 1.0, 0.5625, 1.0, 0.5625, 0.9636, 0.5625, 0.9636, 0.5625, 1.0, 0.5312, 1.0, 0.5312, 0.9636, 0.5312, 0.9636, 0.5312, 1.0, 0.5, 1.0, 0.5, 0.9636, 0.5, 0.9636, 0.5, 1.0, 0.4688, 1.0, 0.4688, 0.9636, 0.4688, 0.9636, 0.4688, 1.0, 0.4375, 1.0, 0.4375, 0.9636, 0.4375, 0.9636, 0.4375, 1.0, 0.4062, 1.0, 0.4062, 0.9636, 0.4062, 0.9636, 0.4062, 1.0, 0.375, 1.0, 0.375, 0.9636, 0.375, 0.9636, 0.375, 1.0, 0.3438, 1.0, 0.3437, 0.9636, 0.3437, 0.9636, 0.3438, 1.0, 0.3125, 1.0, 0.3125, 0.9636, 0.3125, 0.9636, 0.3125, 1.0, 0.2812, 1.0, 0.2812, 0.9636, 0.2812, 0.9636, 0.2812, 1.0, 0.25, 1.0, 0.25, 0.9636, 0.25, 0.9636, 0.25, 1.0, 0.2188, 1.0, 0.2188, 0.9636, 0.2188, 0.9636, 0.2188, 1.0, 0.1875, 1.0, 0.1875, 0.9636, 0.1875, 0.9636, 0.1875, 1.0, 0.1562, 1.0, 0.1562, 0.9636, 0.1562, 0.9636, 0.1562, 1.0, 0.125, 1.0, 0.125, 0.9636, 0.125, 0.9636, 0.125, 1.0, 0.09375, 1.0, 0.09375, 0.9636, 0.09375, 0.9636, 0.09375, 1.0, 0.0625, 1.0, 0.0625, 0.9636, 0.2968, 0.4854, 0.25, 0.49, 0.2032, 0.4854, 0.1582, 0.4717, 0.1167, 0.4496, 0.08029, 0.4197, 0.05045, 0.3833, 0.02827, 0.3418, 0.01461, 0.2968, 0.01, 0.25, 0.01461, 0.2032, 0.02827, 0.1582, 0.05045, 0.1167, 0.08029, 0.08029, 0.1167, 0.05045, 0.1582, 0.02827, 0.2032, 0.01461, 0.25, 0.01, 0.2968, 0.01461, 0.3418, 0.02827, 0.3833, 0.05045, 0.4197, 0.08029, 0.4496, 0.1167, 0.4717, 0.1582, 0.4854, 0.2032, 0.49, 0.25, 0.4854, 0.2968, 0.4717, 0.3418, 0.4496, 0.3833, 0.4197, 0.4197, 0.3833, 0.4496, 0.3418, 0.4717, 0.0625, 0.9636, 0.0625, 1.0, 0.03125, 1.0, 0.03125, 0.9636, 0.03125, 0.9636, 0.03125, 1.0, 0.0, 1.0, 0.0, 0.9636, 0.75, 0.49, 0.7968, 0.4854, 0.8418, 0.4717, 0.8833, 0.4496, 0.9197, 0.4197, 0.9496, 0.3833, 0.9717, 0.3418, 0.9854, 0.2968, 0.99, 0.25, 0.9854, 0.2032, 0.9717, 0.1582, 0.9496, 0.1167, 0.9197, 0.08029, 0.8833, 0.05045, 0.8418, 0.02827, 0.7968, 0.01461, 0.75, 0.01, 0.7032, 0.01461, 0.6582, 0.02827, 0.6167, 0.05045, 0.5803, 0.08029, 0.5504, 0.1167, 0.5283, 0.1582, 0.5146, 0.2032, 0.51, 0.25, 0.5146, 0.2968, 0.5283, 0.3418, 0.5504, 0.3833, 0.5803, 0.4197, 0.6167, 0.4496, 0.6582, 0.4717, 0.7032, 0.4854, 0.03125, 0.9636, 0.0, 0.9636, 0.0, 0.9636, 0.03125, 0.9636, 0.0625, 0.9471, 0.0625, 0.9636, 0.03125, 0.9636, 0.03125, 0.9471, 0.09375, 0.9471, 0.09375, 0.9636, 0.0625, 0.9636, 0.0625, 0.9471, 0.125, 0.9471, 0.125, 0.9636, 0.09375, 0.9636, 0.09375, 0.9471, 0.1562, 0.9471, 0.1562, 0.9636, 0.125, 0.9636, 0.125, 0.9471, 0.1875, 0.9471, 0.1875, 0.9636, 0.1562, 0.9636, 0.1562, 0.9471, 0.2188, 0.9471, 0.2188, 0.9636, 0.1875, 0.9636, 0.1875, 0.9471, 0.25, 0.9471, 0.25, 0.9636, 0.2188, 0.9636, 0.2188, 0.9471, 0.2812, 0.9471, 0.2812, 0.9636, 0.25, 0.9636, 0.25, 0.9471, 0.3125, 0.9471, 0.3125, 0.9636, 0.2812, 0.9636, 0.2812, 0.9471, 0.3438, 0.9471, 0.3437, 0.9636, 0.3125, 0.9636, 0.3125, 0.9471, 0.375, 0.9471, 0.375, 0.9636, 0.3437, 0.9636, 0.3438, 0.9471, 0.4062, 0.9471, 0.4062, 0.9636, 0.375, 0.9636, 0.375, 0.9471, 0.4375, 0.9471, 0.4375, 0.9636, 0.4062, 0.9636, 0.4062, 0.9471, 0.4688, 0.9471, 0.4688, 0.9636, 0.4375, 0.9636, 0.4375, 0.9471, 0.5, 0.9471, 0.5, 0.9636, 0.4688, 0.9636, 0.4688, 0.9471, 0.5312, 0.9471, 0.5312, 0.9636, 0.5, 0.9636, 0.5, 0.9471, 0.5625, 0.9471, 0.5625, 0.9636, 0.5312, 0.9636, 0.5312, 0.9471, 0.5938, 0.9471, 0.5938, 0.9636, 0.5625, 0.9636, 0.5625, 0.9471, 0.625, 0.9471, 0.625, 0.9636, 0.5938, 0.9636, 0.5938, 0.9471, 0.6562, 0.9471, 0.6562, 0.9636, 0.625, 0.9636, 0.625, 0.9471, 0.6875, 0.9471, 0.6875, 0.9636, 0.6562, 0.9636, 0.6562, 0.9471, 0.7188, 0.9471, 0.7188, 0.9636, 0.6875, 0.9636, 0.6875, 0.9471, 0.75, 0.9471, 0.75, 0.9636, 0.7188, 0.9636, 0.7188, 0.9471, 0.7812, 0.9471, 0.7812, 0.9636, 0.75, 0.9636, 0.75, 0.9471, 0.8125, 0.9471, 0.8125, 0.9636, 0.7812, 0.9636, 0.7812, 0.9471, 0.8438, 0.9471, 0.8438, 0.9636, 0.8125, 0.9636, 0.8125, 0.9471, 0.875, 0.9471, 0.875, 0.9636, 0.8438, 0.9636, 0.8438, 0.9471, 0.9062, 0.9471, 0.9062, 0.9636, 0.875, 0.9636, 0.875, 0.9471, 0.9375, 0.9471, 0.9375, 0.9636, 0.9062, 0.9636, 0.9062, 0.9471, 0.9688, 0.9471, 0.9688, 0.9636, 0.9375, 0.9636, 0.9375, 0.9471, 0.9688, 0.9636, 0.9688, 0.9471, 0.9688, 0.9471, 0.9688, 0.9636, 1.0, 0.7932, 1.0, 0.9471, 0.9688, 0.9471, 0.9688, 0.7932, 0.9688, 0.7932, 0.9688, 0.9471, 0.9375, 0.9471, 0.9375, 0.7932, 0.9375, 0.7932, 0.9375, 0.9471, 0.9062, 0.9471, 0.9062, 0.7932, 0.9062, 0.7932, 0.9062, 0.9471, 0.875, 0.9471, 0.875, 0.7932, 0.875, 0.7932, 0.875, 0.9471, 0.8438, 0.9471, 0.8438, 0.7932, 0.8438, 0.7932, 0.8438, 0.9471, 0.8125, 0.9471, 0.8125, 0.7932, 0.8125, 0.7932, 0.8125, 0.9471, 0.7812, 0.9471, 0.7812, 0.7932, 0.7812, 0.7932, 0.7812, 0.9471, 0.75, 0.9471, 0.75, 0.7932, 0.75, 0.7932, 0.75, 0.9471, 0.7188, 0.9471, 0.7188, 0.7932, 0.7188, 0.7932, 0.7188, 0.9471, 0.6875, 0.9471, 0.6875, 0.7932, 0.6875, 0.7932, 0.6875, 0.9471, 0.6562, 0.9471, 0.6562, 0.7932, 0.6562, 0.7932, 0.6562, 0.9471, 0.625, 0.9471, 0.625, 0.7932, 0.625, 0.7932, 0.625, 0.9471, 0.5938, 0.9471, 0.5938, 0.7932, 0.5938, 0.7932, 0.5938, 0.9471, 0.5625, 0.9471, 0.5625, 0.7932, 0.5625, 0.7932, 0.5625, 0.9471, 0.5312, 0.9471, 0.5312, 0.7932, 0.5312, 0.7932, 0.5312, 0.9471, 0.5, 0.9471, 0.5, 0.7932, 0.5, 0.7932, 0.5, 0.9471, 0.4688, 0.9471, 0.4688, 0.7932, 0.4688, 0.7932, 0.4688, 0.9471, 0.4375, 0.9471, 0.4375, 0.7932, 0.4375, 0.7932, 0.4375, 0.9471, 0.4062, 0.9471, 0.4062, 0.7932, 0.4062, 0.7932, 0.4062, 0.9471, 0.375, 0.9471, 0.375, 0.7932, 0.375, 0.7932, 0.375, 0.9471, 0.3438, 0.9471, 0.3438, 0.7932, 0.3438, 0.7932, 0.3438, 0.9471, 0.3125, 0.9471, 0.3125, 0.7932, 0.3125, 0.7932, 0.3125, 0.9471, 0.2812, 0.9471, 0.2812, 0.7932, 0.2812, 0.7932, 0.2812, 0.9471, 0.25, 0.9471, 0.25, 0.7932, 0.25, 0.7932, 0.25, 0.9471, 0.2188, 0.9471, 0.2188, 0.7932, 0.2188, 0.7932, 0.2188, 0.9471, 0.1875, 0.9471, 0.1875, 0.7932, 0.1875, 0.7932, 0.1875, 0.9471, 0.1562, 0.9471, 0.1562, 0.7932, 0.1562, 0.7932, 0.1562, 0.9471, 0.125, 0.9471, 0.125, 0.7932, 0.125, 0.7932, 0.125, 0.9471, 0.09375, 0.9471, 0.09375, 0.7932, 0.09375, 0.7932, 0.09375, 0.9471, 0.0625, 0.9471, 0.0625, 0.7932, 0.0625, 0.7932, 0.0625, 0.9471, 0.03125, 0.9471, 0.03125, 0.7932, 0.03125, 0.7932, 0.03125, 0.9471, 0.0, 0.9471, 0.0, 0.7932, 0.03125, 0.7706, 0.03125, 0.7932, 0.03125, 0.7932, 0.03125, 0.7706, 0.0625, 0.7706, 0.0625, 0.7932, 0.03125, 0.7932, 0.03125, 0.7706, 0.09375, 0.7706, 0.09375, 0.7932, 0.0625, 0.7932, 0.0625, 0.7706, 0.125, 0.7706, 0.125, 0.7932, 0.09375, 0.7932, 0.09375, 0.7706, 0.1562, 0.7706, 0.1562, 0.7932, 0.125, 0.7932, 0.125, 0.7706, 0.1875, 0.7706, 0.1875, 0.7932, 0.1562, 0.7932, 0.1562, 0.7706, 0.2188, 0.7706, 0.2188, 0.7932, 0.1875, 0.7932, 0.1875, 0.7706, 0.25, 0.7706, 0.25, 0.7932, 0.2188, 0.7932, 0.2188, 0.7706, 0.2812, 0.7706, 0.2812, 0.7932, 0.25, 0.7932, 0.25, 0.7706, 0.3125, 0.7706, 0.3125, 0.7932, 0.2812, 0.7932, 0.2812, 0.7706, 0.3438, 0.7706, 0.3438, 0.7932, 0.3125, 0.7932, 0.3125, 0.7706, 0.375, 0.7706, 0.375, 0.7932, 0.3438, 0.7932, 0.3438, 0.7706, 0.4062, 0.7706, 0.4062, 0.7932, 0.375, 0.7932, 0.375, 0.7706, 0.4375, 0.7706, 0.4375, 0.7932, 0.4062, 0.7932, 0.4062, 0.7706, 0.4688, 0.7706, 0.4688, 0.7932, 0.4375, 0.7932, 0.4375, 0.7706, 0.5, 0.7706, 0.5, 0.7932, 0.4688, 0.7932, 0.4688, 0.7706, 0.5312, 0.7706, 0.5312, 0.7932, 0.5, 0.7932, 0.5, 0.7706, 0.5625, 0.7706, 0.5625, 0.7932, 0.5312, 0.7932, 0.5312, 0.7706, 0.5938, 0.7706, 0.5938, 0.7932, 0.5625, 0.7932, 0.5625, 0.7706, 0.625, 0.7706, 0.625, 0.7932, 0.5938, 0.7932, 0.5938, 0.7706, 0.6562, 0.7706, 0.6562, 0.7932, 0.625, 0.7932, 0.625, 0.7706, 0.6875, 0.7706, 0.6875, 0.7932, 0.6562, 0.7932, 0.6562, 0.7706, 0.7188, 0.7706, 0.7188, 0.7932, 0.6875, 0.7932, 0.6875, 0.7706, 0.75, 0.7706, 0.75, 0.7932, 0.7188, 0.7932, 0.7188, 0.7706, 0.7812, 0.7706, 0.7812, 0.7932, 0.75, 0.7932, 0.75, 0.7706, 0.8125, 0.7706, 0.8125, 0.7932, 0.7812, 0.7932, 0.7812, 0.7706, 0.8438, 0.7706, 0.8438, 0.7932, 0.8125, 0.7932, 0.8125, 0.7706, 0.875, 0.7706, 0.875, 0.7932, 0.8438, 0.7932, 0.8438, 0.7706, 0.9062, 0.7706, 0.9062, 0.7932, 0.875, 0.7932, 0.875, 0.7706, 0.9375, 0.7706, 0.9375, 0.7932, 0.9062, 0.7932, 0.9062, 0.7706, 0.9688, 0.7706, 0.9688, 0.7932, 0.9375, 0.7932, 0.9375, 0.7706, 0.0, 0.7706, 0.03125, 0.7706, 0.03125, 0.7706, 0.0, 0.7706, 1.0, 0.6008, 1.0, 0.7706, 0.9688, 0.7706, 0.9688, 0.6008, 0.9688, 0.6008, 0.9688, 0.7706, 0.9375, 0.7706, 0.9375, 0.6008, 0.9375, 0.6008, 0.9375, 0.7706, 0.9062, 0.7706, 0.9062, 0.6008, 0.9062, 0.6008, 0.9062, 0.7706, 0.875, 0.7706, 0.875, 0.6008, 0.875, 0.6008, 0.875, 0.7706, 0.8438, 0.7706, 0.8438, 0.6008, 0.8438, 0.6008, 0.8438, 0.7706, 0.8125, 0.7706, 0.8125, 0.6008, 0.8125, 0.6008, 0.8125, 0.7706, 0.7812, 0.7706, 0.7812, 0.6008, 0.7812, 0.6008, 0.7812, 0.7706, 0.75, 0.7706, 0.75, 0.6008, 0.75, 0.6008, 0.75, 0.7706, 0.7188, 0.7706, 0.7188, 0.6008, 0.7188, 0.6008, 0.7188, 0.7706, 0.6875, 0.7706, 0.6875, 0.6008, 0.6875, 0.6008, 0.6875, 0.7706, 0.6562, 0.7706, 0.6562, 0.6008, 0.6562, 0.6008, 0.6562, 0.7706, 0.625, 0.7706, 0.625, 0.6008, 0.625, 0.6008, 0.625, 0.7706, 0.5938, 0.7706, 0.5938, 0.6008, 0.5938, 0.6008, 0.5938, 0.7706, 0.5625, 0.7706, 0.5625, 0.6008, 0.5625, 0.6008, 0.5625, 0.7706, 0.5312, 0.7706, 0.5312, 0.6008, 0.5312, 0.6008, 0.5312, 0.7706, 0.5, 0.7706, 0.5, 0.6008, 0.5, 0.6008, 0.5, 0.7706, 0.4688, 0.7706, 0.4688, 0.6008, 0.4688, 0.6008, 0.4688, 0.7706, 0.4375, 0.7706, 0.4375, 0.6008, 0.4375, 0.6008, 0.4375, 0.7706, 0.4062, 0.7706, 0.4063, 0.6008, 0.4063, 0.6008, 0.4062, 0.7706, 0.375, 0.7706, 0.375, 0.6008, 0.375, 0.6008, 0.375, 0.7706, 0.3438, 0.7706, 0.3438, 0.6008, 0.3438, 0.6008, 0.3438, 0.7706, 0.3125, 0.7706, 0.3125, 0.6008, 0.3125, 0.6008, 0.3125, 0.7706, 0.2812, 0.7706, 0.2812, 0.6008, 0.2812, 0.6008, 0.2812, 0.7706, 0.25, 0.7706, 0.25, 0.6008, 0.25, 0.6008, 0.25, 0.7706, 0.2188, 0.7706, 0.2188, 0.6008, 0.2188, 0.6008, 0.2188, 0.7706, 0.1875, 0.7706, 0.1875, 0.6008, 0.1875, 0.6008, 0.1875, 0.7706, 0.1562, 0.7706, 0.1562, 0.6008, 0.1562, 0.6008, 0.1562, 0.7706, 0.125, 0.7706, 0.125, 0.6008, 0.125, 0.6008, 0.125, 0.7706, 0.09375, 0.7706, 0.09375, 0.6008, 0.09375, 0.6008, 0.09375, 0.7706, 0.0625, 0.7706, 0.0625, 0.6008, 0.0625, 0.6008, 0.0625, 0.7706, 0.03125, 0.7706, 0.03125, 0.6008, 0.03125, 0.6008, 0.03125, 0.7706, 0.0, 0.7706, 0.0, 0.6008, 0.9688, 0.5674, 1.0, 0.5674, 1.0, 0.5674, 0.9688, 0.5674, 0.0625, 0.5674, 0.0625, 0.6008, 0.03125, 0.6008, 0.03125, 0.5674, 0.09375, 0.5674, 0.09375, 0.6008, 0.0625, 0.6008, 0.0625, 0.5674, 0.125, 0.5674, 0.125, 0.6008, 0.09375, 0.6008, 0.09375, 0.5674, 0.1562, 0.5674, 0.1562, 0.6008, 0.125, 0.6008, 0.125, 0.5674, 0.1875, 0.5674, 0.1875, 0.6008, 0.1562, 0.6008, 0.1562, 0.5674, 0.2188, 0.5674, 0.2188, 0.6008, 0.1875, 0.6008, 0.1875, 0.5674, 0.25, 0.5674, 0.25, 0.6008, 0.2188, 0.6008, 0.2188, 0.5674, 0.2812, 0.5674, 0.2812, 0.6008, 0.25, 0.6008, 0.25, 0.5674, 0.3125, 0.5674, 0.3125, 0.6008, 0.2812, 0.6008, 0.2812, 0.5674, 0.3438, 0.5674, 0.3438, 0.6008, 0.3125, 0.6008, 0.3125, 0.5674, 0.375, 0.5674, 0.375, 0.6008, 0.3438, 0.6008, 0.3438, 0.5674, 0.4062, 0.5674, 0.4063, 0.6008, 0.375, 0.6008, 0.375, 0.5674, 0.4375, 0.5674, 0.4375, 0.6008, 0.4063, 0.6008, 0.4062, 0.5674, 0.4688, 0.5674, 0.4688, 0.6008, 0.4375, 0.6008, 0.4375, 0.5674, 0.5, 0.5674, 0.5, 0.6008, 0.4688, 0.6008, 0.4688, 0.5674, 0.5312, 0.5674, 0.5312, 0.6008, 0.5, 0.6008, 0.5, 0.5674, 0.5625, 0.5674, 0.5625, 0.6008, 0.5312, 0.6008, 0.5312, 0.5674, 0.5938, 0.5674, 0.5938, 0.6008, 0.5625, 0.6008, 0.5625, 0.5674, 0.625, 0.5674, 0.625, 0.6008, 0.5938, 0.6008, 0.5938, 0.5674, 0.6562, 0.5674, 0.6562, 0.6008, 0.625, 0.6008, 0.625, 0.5674, 0.6875, 0.5674, 0.6875, 0.6008, 0.6562, 0.6008, 0.6562, 0.5674, 0.7188, 0.5674, 0.7188, 0.6008, 0.6875, 0.6008, 0.6875, 0.5674, 0.75, 0.5674, 0.75, 0.6008, 0.7188, 0.6008, 0.7188, 0.5674, 0.7812, 0.5674, 0.7812, 0.6008, 0.75, 0.6008, 0.75, 0.5674, 0.8125, 0.5674, 0.8125, 0.6008, 0.7812, 0.6008, 0.7812, 0.5674, 0.8438, 0.5674, 0.8438, 0.6008, 0.8125, 0.6008, 0.8125, 0.5674, 0.875, 0.5674, 0.875, 0.6008, 0.8438, 0.6008, 0.8438, 0.5674, 0.9063, 0.5674, 0.9062, 0.6008, 0.875, 0.6008, 0.875, 0.5674, 0.9375, 0.5674, 0.9375, 0.6008, 0.9062, 0.6008, 0.9063, 0.5674, 0.9688, 0.5674, 0.9688, 0.6008, 0.9375, 0.6008, 0.9375, 0.5674, 0.03125, 0.6008, 0.0, 0.6008, 0.0, 0.6008, 0.03125, 0.6008, 1.0, 0.5, 1.0, 0.5674, 0.9688, 0.5674, 0.9688, 0.5, 0.9688, 0.5, 0.9688, 0.5674, 0.9375, 0.5674, 0.9375, 0.5, 0.9375, 0.5, 0.9375, 0.5674, 0.9063, 0.5674, 0.9062, 0.5, 0.9062, 0.5, 0.9063, 0.5674, 0.875, 0.5674, 0.875, 0.5, 0.875, 0.5, 0.875, 0.5674, 0.8438, 0.5674, 0.8438, 0.5, 0.8438, 0.5, 0.8438, 0.5674, 0.8125, 0.5674, 0.8125, 0.5, 0.8125, 0.5, 0.8125, 0.5674, 0.7812, 0.5674, 0.7812, 0.5, 0.7812, 0.5, 0.7812, 0.5674, 0.75, 0.5674, 0.75, 0.5, 0.75, 0.5, 0.75, 0.5674, 0.7188, 0.5674, 0.7188, 0.5, 0.7188, 0.5, 0.7188, 0.5674, 0.6875, 0.5674, 0.6875, 0.5, 0.6875, 0.5, 0.6875, 0.5674, 0.6562, 0.5674, 0.6562, 0.5, 0.6562, 0.5, 0.6562, 0.5674, 0.625, 0.5674, 0.625, 0.5, 0.625, 0.5, 0.625, 0.5674, 0.5938, 0.5674, 0.5938, 0.5, 0.5938, 0.5, 0.5938, 0.5674, 0.5625, 0.5674, 0.5625, 0.5, 0.5625, 0.5, 0.5625, 0.5674, 0.5312, 0.5674, 0.5312, 0.5, 0.5312, 0.5, 0.5312, 0.5674, 0.5, 0.5674, 0.5, 0.5, 0.5, 0.5, 0.5, 0.5674, 0.4688, 0.5674, 0.4688, 0.5, 0.4688, 0.5, 0.4688, 0.5674, 0.4375, 0.5674, 0.4375, 0.5, 0.4375, 0.5, 0.4375, 0.5674, 0.4062, 0.5674, 0.4062, 0.5, 0.4062, 0.5, 0.4062, 0.5674, 0.375, 0.5674, 0.375, 0.5, 0.375, 0.5, 0.375, 0.5674, 0.3438, 0.5674, 0.3438, 0.5, 0.3438, 0.5, 0.3438, 0.5674, 0.3125, 0.5674, 0.3125, 0.5, 0.3125, 0.5, 0.3125, 0.5674, 0.2812, 0.5674, 0.2812, 0.5, 0.2812, 0.5, 0.2812, 0.5674, 0.25, 0.5674, 0.25, 0.5, 0.25, 0.5, 0.25, 0.5674, 0.2188, 0.5674, 0.2188, 0.5, 0.2188, 0.5, 0.2188, 0.5674, 0.1875, 0.5674, 0.1875, 0.5, 0.1875, 0.5, 0.1875, 0.5674, 0.1562, 0.5674, 0.1562, 0.5, 0.1562, 0.5, 0.1562, 0.5674, 0.125, 0.5674, 0.125, 0.5, 0.125, 0.5, 0.125, 0.5674, 0.09375, 0.5674, 0.09375, 0.5, 0.09375, 0.5, 0.09375, 0.5674, 0.0625, 0.5674, 0.0625, 0.5, 0.0625, 0.5, 0.0625, 0.5674, 0.03125, 0.5674, 0.03125, 0.5, 0.03125, 0.5, 0.03125, 0.5674, 0.0, 0.5674, 0.0, 0.5, 0.03125, 0.9471, 0.03125, 0.9636, 0.0, 0.9636, 0.0, 0.9471, 1.0, 0.9471, 1.0, 0.9636, 0.9688, 0.9636, 0.9688, 0.9471, 0.9688, 0.9471, 1.0, 0.9471, 1.0, 0.9471, 0.9688, 0.9471, 1.0, 0.9636, 0.9688, 0.9636, 0.9688, 0.9636, 1.0, 0.9636, 0.0, 0.9471, 0.03125, 0.9471, 0.03125, 0.9471, 0.0, 0.9471, 0.03125, 0.9471, 0.03125, 0.9636, 0.03125, 0.9636, 0.03125, 0.9471, 0.03125, 0.7706, 0.03125, 0.7932, 0.0, 0.7932, 0.0, 0.7706, 1.0, 0.7706, 1.0, 0.7932, 0.9688, 0.7932, 0.9688, 0.7706, 0.9688, 0.7932, 0.9688, 0.7706, 0.9688, 0.7706, 0.9688, 0.7932, 0.03125, 0.7932, 0.0, 0.7932, 0.0, 0.7932, 0.03125, 0.7932, 0.9688, 0.7706, 1.0, 0.7706, 1.0, 0.7706, 0.9688, 0.7706, 1.0, 0.7932, 0.9688, 0.7932, 0.9688, 0.7932, 1.0, 0.7932, 0.03125, 0.5674, 0.03125, 0.6008, 0.0, 0.6008, 0.0, 0.5674, 1.0, 0.5674, 1.0, 0.6008, 0.9688, 0.6008, 0.9688, 0.5674, 1.0, 0.6008, 0.9688, 0.6008, 0.9688, 0.6008, 1.0, 0.6008, 0.0, 0.5674, 0.03125, 0.5674, 0.03125, 0.5674, 0.0, 0.5674, 0.03125, 0.5674, 0.03125, 0.6008, 0.03125, 0.6008, 0.03125, 0.5674, 0.9688, 0.6008, 0.9688, 0.5674, 0.9688, 0.5674, 0.9688, 0.6008])
me_cylinder.materials.append(mat_handle)
me_cylinder.use_remesh_fix_poles = True
me_cylinder.use_remesh_preserve_attributes = False
me_cylinder.use_mirror_vertex_groups = False
me_cylinder.update()

# ---- objects
ob_light = bpy.data.objects.new('Light', light_light)
ob_camera = bpy.data.objects.new('Camera', cam_camera)
ob_cube_001 = bpy.data.objects.new('Cube.001', me_cube_001)
ob_cylinder = bpy.data.objects.new('Cylinder', me_cylinder)

# ---- transforms, parenting, visibility, modifiers, constraints
ob_light.location = (4.076, 1.005, 5.904)
ob_light.rotation_euler = (0.6503, 0.05522, 1.866)
ob_light.lock_rotations_4d = False
ob_light.empty_display_type = 'ARROWS'
ob_light.color = (0.0, 0.0, 0.0, 0.0)
ob_light.lineart.crease_threshold = 0.0
ob_camera.location = (7.359, -6.926, 4.958)
ob_camera.rotation_euler = (1.109, 0.0, 0.8149)
ob_camera.lock_rotations_4d = False
ob_camera.empty_display_type = 'ARROWS'
ob_camera.color = (0.0, 0.0, 0.0, 0.0)
ob_camera.display_type = 'WIRE'
ob_camera.lineart.crease_threshold = 0.0
ob_cube_001.location = (9.0, 0.0, 0.0)
ob_cube_001.lock_rotations_4d = False
ob_cube_001.empty_display_type = 'ARROWS'
ob_cube_001.lineart.crease_threshold = 0.0
ob_cylinder.location = (6.262, -1.305, 5.185)
ob_cylinder.scale = (0.2239, 0.2387, 3.972)
ob_cylinder.lineart.crease_threshold = 0.0

# ---- collection membership
col_collection.objects.link(ob_light)
col_collection.objects.link(ob_camera)
col_collection.objects.link(ob_cube_001)
col_collection.objects.link(ob_cylinder)

# ---- scene / render settings (as saved in the file)
scene.camera = ob_camera
scene.frame_start = 1; scene.frame_end = 250; scene.frame_set(1)
scene.render.engine = 'BLENDER_EEVEE_NEXT'
scene.cycles.use_denoising = False
scene.cycles.samples = 128
scene.cycles.sampling_pattern = 'TABULATED_SOBOL'
scene.cycles.use_adaptive_sampling = False
scene.cycles.use_light_tree = False
scene.view_settings.view_transform = 'Filmic'
bpy.context.view_layer.update()
